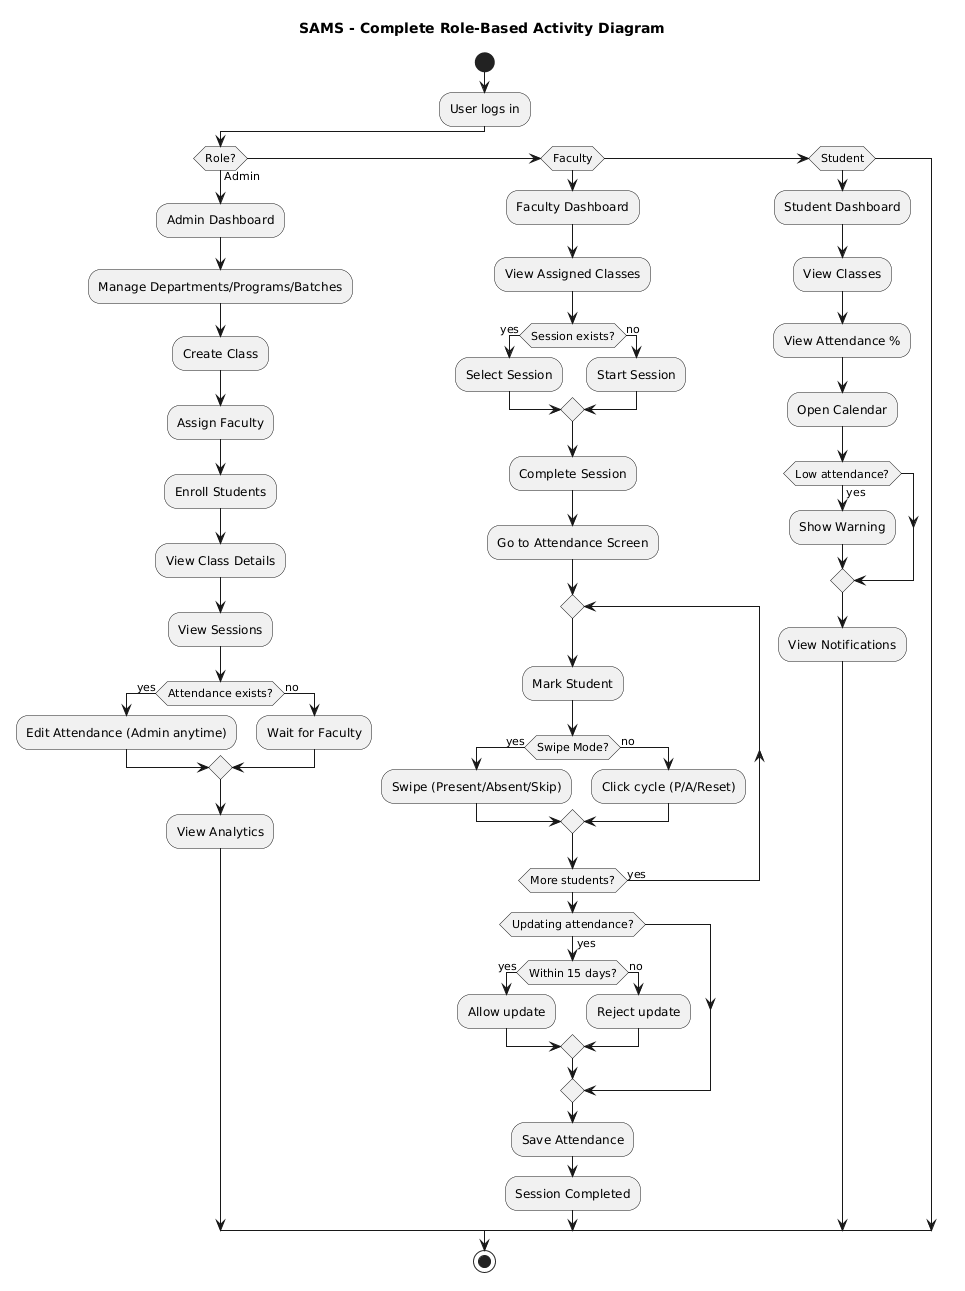

The diagram above was rendered by PlantUML. Its source (embedded in the PNG):
@startuml
title SAMS - Complete Role-Based Activity Diagram

start

:User logs in;

if (Role?) then (Admin)

  :Admin Dashboard;
  :Manage Departments/Programs/Batches;
  :Create Class;
  :Assign Faculty;
  :Enroll Students;

  :View Class Details;
  :View Sessions;

  if (Attendance exists?) then (yes)
    :Edit Attendance (Admin anytime);
  else (no)
    :Wait for Faculty;
  endif

  :View Analytics;

elseif (Faculty)

  :Faculty Dashboard;
  :View Assigned Classes;

  if (Session exists?) then (yes)
    :Select Session;
  else (no)
    :Start Session;
  endif

  :Complete Session;
  :Go to Attendance Screen;

  repeat
    :Mark Student;
    if (Swipe Mode?) then (yes)
      :Swipe (Present/Absent/Skip);
    else (no)
      :Click cycle (P/A/Reset);
    endif
  repeat while (More students?) is (yes)

  if (Updating attendance?) then (yes)
    if (Within 15 days?) then (yes)
      :Allow update;
    else (no)
      :Reject update;
    endif
  endif

  :Save Attendance;
  :Session Completed;

elseif (Student)

  :Student Dashboard;
  :View Classes;
  :View Attendance %;
  :Open Calendar;

  if (Low attendance?) then (yes)
    :Show Warning;
  endif

  :View Notifications;

endif

stop
@enduml